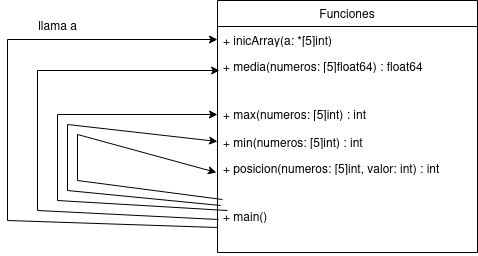

The diagram above was exported from draw.io. Its source (the exported page's mxGraphModel, read from the mxfile embedded in the PNG):
<mxGraphModel dx="1384" dy="621" grid="1" gridSize="10" guides="1" tooltips="1" connect="1" arrows="1" fold="1" page="1" pageScale="1" pageWidth="827" pageHeight="1169" math="0" shadow="0">
  <root>
    <mxCell id="WIyWlLk6GJQsqaUBKTNV-0" />
    <mxCell id="WIyWlLk6GJQsqaUBKTNV-1" parent="WIyWlLk6GJQsqaUBKTNV-0" />
    <mxCell id="Xv85enj_6KqfkDUGHk-z-35" value="Funciones" style="swimlane;fontStyle=0;childLayout=stackLayout;horizontal=1;startSize=26;fillColor=none;horizontalStack=0;resizeParent=1;resizeParentMax=0;resizeLast=0;collapsible=1;marginBottom=0;whiteSpace=wrap;html=1;" vertex="1" parent="WIyWlLk6GJQsqaUBKTNV-1">
      <mxGeometry x="300" y="250" width="260" height="252" as="geometry">
        <mxRectangle x="300" y="250" width="100" height="30" as="alternateBounds" />
      </mxGeometry>
    </mxCell>
    <mxCell id="Xv85enj_6KqfkDUGHk-z-36" value="+ &lt;span class=&quot;hljs-title function_ invoke__&quot;&gt;inicArray&lt;/span&gt;(&lt;span class=&quot;hljs-attr&quot;&gt;a&lt;/span&gt;: *[&lt;span class=&quot;hljs-number&quot;&gt;5&lt;/span&gt;]&lt;span class=&quot;hljs-keyword&quot;&gt;int&lt;/span&gt;)" style="text;strokeColor=none;fillColor=none;align=left;verticalAlign=top;spacingLeft=4;spacingRight=4;overflow=hidden;rotatable=0;points=[[0,0.5],[1,0.5]];portConstraint=eastwest;whiteSpace=wrap;html=1;" vertex="1" parent="Xv85enj_6KqfkDUGHk-z-35">
      <mxGeometry y="26" width="260" height="26" as="geometry" />
    </mxCell>
    <mxCell id="Xv85enj_6KqfkDUGHk-z-37" value="+ &lt;span class=&quot;hljs-title function_ invoke__&quot;&gt;media&lt;/span&gt;(&lt;span class=&quot;hljs-attr&quot;&gt;numeros&lt;/span&gt;: [&lt;span class=&quot;hljs-number&quot;&gt;5&lt;/span&gt;]float64) : float64" style="text;strokeColor=none;fillColor=none;align=left;verticalAlign=top;spacingLeft=4;spacingRight=4;overflow=hidden;rotatable=0;points=[[0,0.5],[1,0.5]];portConstraint=eastwest;whiteSpace=wrap;html=1;" vertex="1" parent="Xv85enj_6KqfkDUGHk-z-35">
      <mxGeometry y="52" width="260" height="48" as="geometry" />
    </mxCell>
    <mxCell id="Xv85enj_6KqfkDUGHk-z-38" value="+ &lt;span class=&quot;hljs-title function_ invoke__&quot;&gt;max&lt;/span&gt;(&lt;span class=&quot;hljs-attr&quot;&gt;numeros&lt;/span&gt;: [&lt;span class=&quot;hljs-number&quot;&gt;5&lt;/span&gt;]&lt;span class=&quot;hljs-keyword&quot;&gt;int&lt;/span&gt;) : &lt;span class=&quot;hljs-keyword&quot;&gt;int&lt;/span&gt;" style="text;strokeColor=none;fillColor=none;align=left;verticalAlign=top;spacingLeft=4;spacingRight=4;overflow=hidden;rotatable=0;points=[[0,0.5],[1,0.5]];portConstraint=eastwest;whiteSpace=wrap;html=1;" vertex="1" parent="Xv85enj_6KqfkDUGHk-z-35">
      <mxGeometry y="100" width="260" height="28" as="geometry" />
    </mxCell>
    <mxCell id="Xv85enj_6KqfkDUGHk-z-39" value="+ &lt;span class=&quot;hljs-title function_ invoke__&quot;&gt;min&lt;/span&gt;(&lt;span class=&quot;hljs-attr&quot;&gt;numeros&lt;/span&gt;: [&lt;span class=&quot;hljs-number&quot;&gt;5&lt;/span&gt;]&lt;span class=&quot;hljs-keyword&quot;&gt;int&lt;/span&gt;) : &lt;span class=&quot;hljs-keyword&quot;&gt;int&lt;/span&gt;" style="text;strokeColor=none;fillColor=none;align=left;verticalAlign=top;spacingLeft=4;spacingRight=4;overflow=hidden;rotatable=0;points=[[0,0.5],[1,0.5]];portConstraint=eastwest;whiteSpace=wrap;html=1;" vertex="1" parent="Xv85enj_6KqfkDUGHk-z-35">
      <mxGeometry y="128" width="260" height="26" as="geometry" />
    </mxCell>
    <mxCell id="Xv85enj_6KqfkDUGHk-z-40" value="+ &lt;span class=&quot;hljs-title function_ invoke__&quot;&gt;posicion&lt;/span&gt;(&lt;span class=&quot;hljs-attr&quot;&gt;numeros&lt;/span&gt;: [&lt;span class=&quot;hljs-number&quot;&gt;5&lt;/span&gt;]&lt;span class=&quot;hljs-keyword&quot;&gt;int&lt;/span&gt;, &lt;span class=&quot;hljs-attr&quot;&gt;valor&lt;/span&gt;: &lt;span class=&quot;hljs-keyword&quot;&gt;int&lt;/span&gt;) : &lt;span class=&quot;hljs-keyword&quot;&gt;int&lt;/span&gt;" style="text;strokeColor=none;fillColor=none;align=left;verticalAlign=top;spacingLeft=4;spacingRight=4;overflow=hidden;rotatable=0;points=[[0,0.5],[1,0.5]];portConstraint=eastwest;whiteSpace=wrap;html=1;" vertex="1" parent="Xv85enj_6KqfkDUGHk-z-35">
      <mxGeometry y="154" width="260" height="48" as="geometry" />
    </mxCell>
    <mxCell id="Xv85enj_6KqfkDUGHk-z-41" value="+ &lt;span class=&quot;hljs-title function_ invoke__&quot;&gt;main&lt;/span&gt;() " style="text;strokeColor=none;fillColor=none;align=left;verticalAlign=top;spacingLeft=4;spacingRight=4;overflow=hidden;rotatable=0;points=[[0,0.5],[1,0.5]];portConstraint=eastwest;whiteSpace=wrap;html=1;" vertex="1" parent="Xv85enj_6KqfkDUGHk-z-35">
      <mxGeometry y="202" width="260" height="50" as="geometry" />
    </mxCell>
    <mxCell id="Xv85enj_6KqfkDUGHk-z-42" value="" style="endArrow=classic;html=1;rounded=0;exitX=0;exitY=0.5;exitDx=0;exitDy=0;entryX=0;entryY=0.5;entryDx=0;entryDy=0;" edge="1" parent="Xv85enj_6KqfkDUGHk-z-35" source="Xv85enj_6KqfkDUGHk-z-41" target="Xv85enj_6KqfkDUGHk-z-36">
      <mxGeometry width="50" height="50" relative="1" as="geometry">
        <mxPoint x="90" y="100" as="sourcePoint" />
        <mxPoint x="140" y="50" as="targetPoint" />
        <Array as="points">
          <mxPoint x="-210" y="220" />
          <mxPoint x="-210" y="39" />
        </Array>
      </mxGeometry>
    </mxCell>
    <mxCell id="Xv85enj_6KqfkDUGHk-z-43" value="" style="endArrow=classic;html=1;rounded=0;exitX=0.004;exitY=0.34;exitDx=0;exitDy=0;exitPerimeter=0;entryX=0.008;entryY=0.375;entryDx=0;entryDy=0;entryPerimeter=0;" edge="1" parent="Xv85enj_6KqfkDUGHk-z-35" source="Xv85enj_6KqfkDUGHk-z-41" target="Xv85enj_6KqfkDUGHk-z-37">
      <mxGeometry width="50" height="50" relative="1" as="geometry">
        <mxPoint x="8" y="227" as="sourcePoint" />
        <mxPoint x="10" y="49" as="targetPoint" />
        <Array as="points">
          <mxPoint x="-180" y="210" />
          <mxPoint x="-180" y="70" />
        </Array>
      </mxGeometry>
    </mxCell>
    <mxCell id="Xv85enj_6KqfkDUGHk-z-46" value="" style="endArrow=classic;html=1;rounded=0;entryX=-0.004;entryY=0.375;entryDx=0;entryDy=0;entryPerimeter=0;exitX=0.019;exitY=-0.06;exitDx=0;exitDy=0;exitPerimeter=0;" edge="1" parent="Xv85enj_6KqfkDUGHk-z-35" source="Xv85enj_6KqfkDUGHk-z-41" target="Xv85enj_6KqfkDUGHk-z-40">
      <mxGeometry width="50" height="50" relative="1" as="geometry">
        <mxPoint x="10" y="230" as="sourcePoint" />
        <mxPoint x="10" y="151" as="targetPoint" />
        <Array as="points">
          <mxPoint x="-140" y="180" />
          <mxPoint x="-140" y="134" />
        </Array>
      </mxGeometry>
    </mxCell>
    <mxCell id="Xv85enj_6KqfkDUGHk-z-45" value="" style="endArrow=classic;html=1;rounded=0;entryX=0;entryY=0.5;entryDx=0;entryDy=0;exitX=0.012;exitY=0.06;exitDx=0;exitDy=0;exitPerimeter=0;" edge="1" parent="Xv85enj_6KqfkDUGHk-z-35" source="Xv85enj_6KqfkDUGHk-z-41" target="Xv85enj_6KqfkDUGHk-z-39">
      <mxGeometry width="50" height="50" relative="1" as="geometry">
        <mxPoint y="220" as="sourcePoint" />
        <mxPoint x="10" y="124" as="targetPoint" />
        <Array as="points">
          <mxPoint x="-150" y="190" />
          <mxPoint x="-150" y="124" />
        </Array>
      </mxGeometry>
    </mxCell>
    <mxCell id="Xv85enj_6KqfkDUGHk-z-44" value="" style="endArrow=classic;html=1;rounded=0;entryX=0;entryY=0.5;entryDx=0;entryDy=0;" edge="1" parent="WIyWlLk6GJQsqaUBKTNV-1" target="Xv85enj_6KqfkDUGHk-z-38">
      <mxGeometry width="50" height="50" relative="1" as="geometry">
        <mxPoint x="310" y="460" as="sourcePoint" />
        <mxPoint x="312" y="330" as="targetPoint" />
        <Array as="points">
          <mxPoint x="140" y="450" />
          <mxPoint x="140" y="364" />
        </Array>
      </mxGeometry>
    </mxCell>
    <mxCell id="Xv85enj_6KqfkDUGHk-z-47" value="llama a " style="text;html=1;align=center;verticalAlign=middle;resizable=0;points=[];autosize=1;strokeColor=none;fillColor=none;" vertex="1" parent="WIyWlLk6GJQsqaUBKTNV-1">
      <mxGeometry x="110" y="260" width="60" height="30" as="geometry" />
    </mxCell>
  </root>
</mxGraphModel>